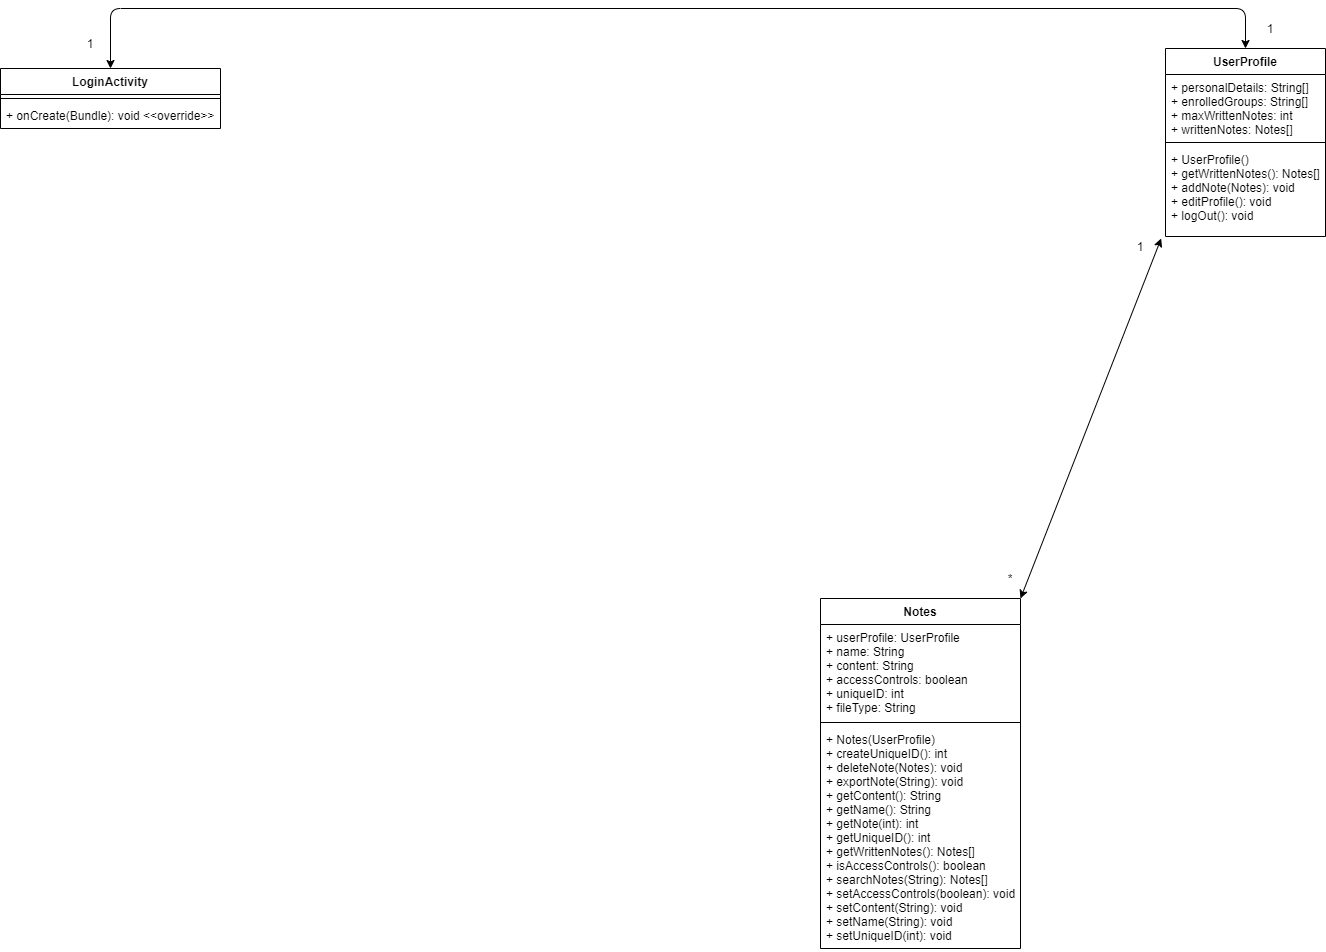

The diagram above was exported from draw.io. Its source (the exported page's mxGraphModel, read from the mxfile embedded in the PNG):
<mxGraphModel dx="3162" dy="1849" grid="1" gridSize="10" guides="1" tooltips="1" connect="1" arrows="1" fold="1" page="1" pageScale="1" pageWidth="1100" pageHeight="850" math="0" shadow="0">
  <root>
    <mxCell id="0" />
    <mxCell id="1" parent="0" />
    <mxCell id="IM5p8BUg-cwaFOpXA6aB-17" value="Notes" style="swimlane;fontStyle=1;align=center;verticalAlign=top;childLayout=stackLayout;horizontal=1;startSize=26;horizontalStack=0;resizeParent=1;resizeParentMax=0;resizeLast=0;collapsible=1;marginBottom=0;" parent="1" vertex="1">
      <mxGeometry y="550" width="200" height="350" as="geometry" />
    </mxCell>
    <mxCell id="IM5p8BUg-cwaFOpXA6aB-18" value="+ userProfile: UserProfile&#10;+ name: String&#10;+ content: String&#10;+ accessControls: boolean&#10;+ uniqueID: int&#10;+ fileType: String" style="text;strokeColor=none;fillColor=none;align=left;verticalAlign=top;spacingLeft=4;spacingRight=4;overflow=hidden;rotatable=0;points=[[0,0.5],[1,0.5]];portConstraint=eastwest;" parent="IM5p8BUg-cwaFOpXA6aB-17" vertex="1">
      <mxGeometry y="26" width="200" height="94" as="geometry" />
    </mxCell>
    <mxCell id="IM5p8BUg-cwaFOpXA6aB-19" value="" style="line;strokeWidth=1;fillColor=none;align=left;verticalAlign=middle;spacingTop=-1;spacingLeft=3;spacingRight=3;rotatable=0;labelPosition=right;points=[];portConstraint=eastwest;" parent="IM5p8BUg-cwaFOpXA6aB-17" vertex="1">
      <mxGeometry y="120" width="200" height="8" as="geometry" />
    </mxCell>
    <mxCell id="IM5p8BUg-cwaFOpXA6aB-20" value="+ Notes(UserProfile)&#10;+ createUniqueID(): int&#10;+ deleteNote(Notes): void&#10;+ exportNote(String): void&#10;+ getContent(): String&#10;+ getName(): String&#10;+ getNote(int): int&#10;+ getUniqueID(): int&#10;+ getWrittenNotes(): Notes[]&#10;+ isAccessControls(): boolean&#10;+ searchNotes(String): Notes[]&#10;+ setAccessControls(boolean): void &#10;+ setContent(String): void&#10;+ setName(String): void&#10;+ setUniqueID(int): void" style="text;strokeColor=none;fillColor=none;align=left;verticalAlign=top;spacingLeft=4;spacingRight=4;overflow=hidden;rotatable=0;points=[[0,0.5],[1,0.5]];portConstraint=eastwest;" parent="IM5p8BUg-cwaFOpXA6aB-17" vertex="1">
      <mxGeometry y="128" width="200" height="222" as="geometry" />
    </mxCell>
    <mxCell id="IM5p8BUg-cwaFOpXA6aB-33" value="UserProfile" style="swimlane;fontStyle=1;align=center;verticalAlign=top;childLayout=stackLayout;horizontal=1;startSize=26;horizontalStack=0;resizeParent=1;resizeParentMax=0;resizeLast=0;collapsible=1;marginBottom=0;" parent="1" vertex="1">
      <mxGeometry x="345" width="160" height="188" as="geometry" />
    </mxCell>
    <mxCell id="IM5p8BUg-cwaFOpXA6aB-34" value="+ personalDetails: String[]&#10;+ enrolledGroups: String[]&#10;+ maxWrittenNotes: int&#10;+ writtenNotes: Notes[]&#10;" style="text;strokeColor=none;fillColor=none;align=left;verticalAlign=top;spacingLeft=4;spacingRight=4;overflow=hidden;rotatable=0;points=[[0,0.5],[1,0.5]];portConstraint=eastwest;" parent="IM5p8BUg-cwaFOpXA6aB-33" vertex="1">
      <mxGeometry y="26" width="160" height="64" as="geometry" />
    </mxCell>
    <mxCell id="IM5p8BUg-cwaFOpXA6aB-35" value="" style="line;strokeWidth=1;fillColor=none;align=left;verticalAlign=middle;spacingTop=-1;spacingLeft=3;spacingRight=3;rotatable=0;labelPosition=right;points=[];portConstraint=eastwest;" parent="IM5p8BUg-cwaFOpXA6aB-33" vertex="1">
      <mxGeometry y="90" width="160" height="8" as="geometry" />
    </mxCell>
    <mxCell id="IM5p8BUg-cwaFOpXA6aB-36" value="+ UserProfile()&#10;+ getWrittenNotes(): Notes[]&#10;+ addNote(Notes): void&#10;+ editProfile(): void&#10;+ logOut(): void" style="text;strokeColor=none;fillColor=none;align=left;verticalAlign=top;spacingLeft=4;spacingRight=4;overflow=hidden;rotatable=0;points=[[0,0.5],[1,0.5]];portConstraint=eastwest;" parent="IM5p8BUg-cwaFOpXA6aB-33" vertex="1">
      <mxGeometry y="98" width="160" height="90" as="geometry" />
    </mxCell>
    <mxCell id="V9B4YxO_X-Jqesk-gHH4-13" value="LoginActivity" style="swimlane;fontStyle=1;align=center;verticalAlign=top;childLayout=stackLayout;horizontal=1;startSize=26;horizontalStack=0;resizeParent=1;resizeParentMax=0;resizeLast=0;collapsible=1;marginBottom=0;" parent="1" vertex="1">
      <mxGeometry x="-820" y="20" width="220" height="60" as="geometry" />
    </mxCell>
    <mxCell id="V9B4YxO_X-Jqesk-gHH4-15" value="" style="line;strokeWidth=1;fillColor=none;align=left;verticalAlign=middle;spacingTop=-1;spacingLeft=3;spacingRight=3;rotatable=0;labelPosition=right;points=[];portConstraint=eastwest;" parent="V9B4YxO_X-Jqesk-gHH4-13" vertex="1">
      <mxGeometry y="26" width="220" height="8" as="geometry" />
    </mxCell>
    <mxCell id="V9B4YxO_X-Jqesk-gHH4-16" value="+ onCreate(Bundle): void &lt;&lt;override&gt;&gt;" style="text;strokeColor=none;fillColor=none;align=left;verticalAlign=top;spacingLeft=4;spacingRight=4;overflow=hidden;rotatable=0;points=[[0,0.5],[1,0.5]];portConstraint=eastwest;" parent="V9B4YxO_X-Jqesk-gHH4-13" vertex="1">
      <mxGeometry y="34" width="220" height="26" as="geometry" />
    </mxCell>
    <mxCell id="LG-zHhwpfRQ4ErE68wdB-1" value="" style="endArrow=classic;startArrow=classic;html=1;entryX=-0.027;entryY=1.022;entryDx=0;entryDy=0;entryPerimeter=0;" edge="1" parent="1" target="IM5p8BUg-cwaFOpXA6aB-36">
      <mxGeometry width="50" height="50" relative="1" as="geometry">
        <mxPoint x="200" y="550" as="sourcePoint" />
        <mxPoint x="250" y="500" as="targetPoint" />
      </mxGeometry>
    </mxCell>
    <mxCell id="LG-zHhwpfRQ4ErE68wdB-2" value="*" style="text;html=1;strokeColor=none;fillColor=none;align=center;verticalAlign=middle;whiteSpace=wrap;rounded=0;" vertex="1" parent="1">
      <mxGeometry x="170" y="520" width="40" height="20" as="geometry" />
    </mxCell>
    <mxCell id="LG-zHhwpfRQ4ErE68wdB-3" value="1" style="text;html=1;strokeColor=none;fillColor=none;align=center;verticalAlign=middle;whiteSpace=wrap;rounded=0;" vertex="1" parent="1">
      <mxGeometry x="300" y="188" width="40" height="20" as="geometry" />
    </mxCell>
    <mxCell id="LG-zHhwpfRQ4ErE68wdB-6" value="" style="endArrow=classic;startArrow=classic;html=1;exitX=0.5;exitY=0;exitDx=0;exitDy=0;entryX=0.5;entryY=0;entryDx=0;entryDy=0;" edge="1" parent="1" source="V9B4YxO_X-Jqesk-gHH4-13" target="IM5p8BUg-cwaFOpXA6aB-33">
      <mxGeometry width="50" height="50" relative="1" as="geometry">
        <mxPoint x="-710" y="-10" as="sourcePoint" />
        <mxPoint x="430" y="-40" as="targetPoint" />
        <Array as="points">
          <mxPoint x="-710" y="-40" />
          <mxPoint x="425" y="-40" />
        </Array>
      </mxGeometry>
    </mxCell>
    <mxCell id="LG-zHhwpfRQ4ErE68wdB-7" value="1" style="text;html=1;strokeColor=none;fillColor=none;align=center;verticalAlign=middle;whiteSpace=wrap;rounded=0;" vertex="1" parent="1">
      <mxGeometry x="-750" y="-15" width="40" height="20" as="geometry" />
    </mxCell>
    <mxCell id="LG-zHhwpfRQ4ErE68wdB-8" value="1" style="text;html=1;strokeColor=none;fillColor=none;align=center;verticalAlign=middle;whiteSpace=wrap;rounded=0;" vertex="1" parent="1">
      <mxGeometry x="430" y="-30" width="40" height="20" as="geometry" />
    </mxCell>
  </root>
</mxGraphModel>